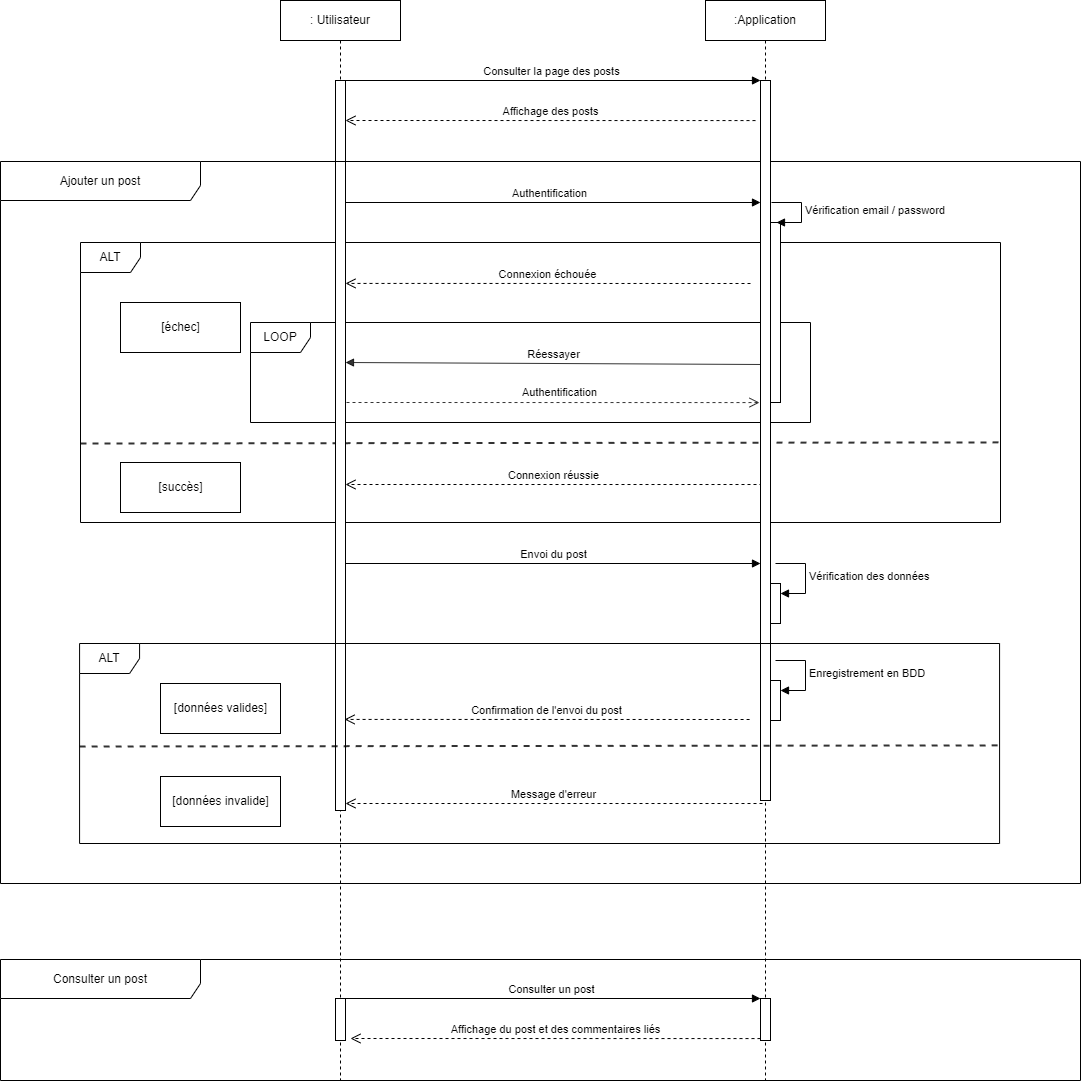

The diagram above was exported from draw.io. Its source (the exported page's mxGraphModel, read from the mxfile embedded in the PNG):
<mxGraphModel dx="1434" dy="2393" grid="1" gridSize="10" guides="1" tooltips="1" connect="1" arrows="1" fold="1" page="1" pageScale="1" pageWidth="1169" pageHeight="1654" background="#ffffff" math="0" shadow="0">
  <root>
    <mxCell id="0" />
    <mxCell id="1" parent="0" />
    <mxCell id="cO1mVtbMWK65WGSb_Ycy-2" value="&lt;font style=&quot;vertical-align: inherit;&quot;&gt;&lt;font style=&quot;vertical-align: inherit;&quot;&gt;&lt;font style=&quot;vertical-align: inherit;&quot;&gt;&lt;font style=&quot;vertical-align: inherit;&quot;&gt;ALT&lt;/font&gt;&lt;/font&gt;&lt;/font&gt;&lt;/font&gt;" style="shape=umlFrame;whiteSpace=wrap;html=1;" vertex="1" parent="1">
      <mxGeometry x="120" y="-1358" width="920" height="280" as="geometry" />
    </mxCell>
    <mxCell id="cO1mVtbMWK65WGSb_Ycy-3" value="" style="html=1;points=[];perimeter=orthogonalPerimeter;" vertex="1" parent="1">
      <mxGeometry x="375" y="-1398" width="10" height="90" as="geometry" />
    </mxCell>
    <mxCell id="cO1mVtbMWK65WGSb_Ycy-4" value="" style="html=1;points=[];perimeter=orthogonalPerimeter;" vertex="1" parent="1">
      <mxGeometry x="375" y="-1268" width="10" height="80" as="geometry" />
    </mxCell>
    <mxCell id="cO1mVtbMWK65WGSb_Ycy-5" value="LOOP" style="shape=umlFrame;whiteSpace=wrap;html=1;" vertex="1" parent="1">
      <mxGeometry x="290" y="-1278" width="560" height="100" as="geometry" />
    </mxCell>
    <mxCell id="cO1mVtbMWK65WGSb_Ycy-6" value="" style="html=1;points=[];perimeter=orthogonalPerimeter;" vertex="1" parent="1">
      <mxGeometry x="800" y="-1398" width="10" height="290" as="geometry" />
    </mxCell>
    <mxCell id="cO1mVtbMWK65WGSb_Ycy-7" value="" style="html=1;points=[];perimeter=orthogonalPerimeter;" vertex="1" parent="1">
      <mxGeometry x="810" y="-1378" width="10" height="180" as="geometry" />
    </mxCell>
    <mxCell id="cO1mVtbMWK65WGSb_Ycy-8" value="&lt;font style=&quot;vertical-align: inherit;&quot;&gt;&lt;font style=&quot;vertical-align: inherit;&quot;&gt;Vérification email / password&lt;/font&gt;&lt;/font&gt;" style="edgeStyle=orthogonalEdgeStyle;html=1;align=left;spacingLeft=2;endArrow=block;rounded=0;entryX=1;entryY=0;" edge="1" parent="1">
      <mxGeometry x="0.0133" relative="1" as="geometry">
        <mxPoint x="811" y="-1398" as="sourcePoint" />
        <Array as="points">
          <mxPoint x="841" y="-1398" />
        </Array>
        <mxPoint x="816" y="-1378" as="targetPoint" />
        <mxPoint as="offset" />
      </mxGeometry>
    </mxCell>
    <mxCell id="cO1mVtbMWK65WGSb_Ycy-9" value="&lt;font style=&quot;vertical-align: inherit;&quot;&gt;&lt;font style=&quot;vertical-align: inherit;&quot;&gt;&lt;font style=&quot;vertical-align: inherit;&quot;&gt;&lt;font style=&quot;vertical-align: inherit;&quot;&gt;Connexion échouée&lt;/font&gt;&lt;/font&gt;&lt;/font&gt;&lt;/font&gt;" style="html=1;verticalAlign=bottom;endArrow=open;dashed=1;endSize=8;rounded=0;entryX=1;entryY=0.223;entryDx=0;entryDy=0;entryPerimeter=0;" edge="1" parent="1">
      <mxGeometry relative="1" as="geometry">
        <mxPoint x="790" y="-1317" as="sourcePoint" />
        <mxPoint x="385" y="-1317.07" as="targetPoint" />
      </mxGeometry>
    </mxCell>
    <mxCell id="cO1mVtbMWK65WGSb_Ycy-10" value="&lt;font style=&quot;vertical-align: inherit;&quot;&gt;&lt;font style=&quot;vertical-align: inherit;&quot;&gt;&lt;font style=&quot;vertical-align: inherit;&quot;&gt;&lt;font style=&quot;vertical-align: inherit;&quot;&gt;Connexion réussie&lt;/font&gt;&lt;/font&gt;&lt;/font&gt;&lt;/font&gt;" style="html=1;verticalAlign=bottom;endArrow=open;dashed=1;endSize=8;rounded=0;exitX=0.2;exitY=0.953;exitDx=0;exitDy=0;exitPerimeter=0;" edge="1" parent="1">
      <mxGeometry relative="1" as="geometry">
        <mxPoint x="802" y="-1115.99" as="sourcePoint" />
        <mxPoint x="385" y="-1116" as="targetPoint" />
      </mxGeometry>
    </mxCell>
    <mxCell id="cO1mVtbMWK65WGSb_Ycy-11" value="&lt;font style=&quot;vertical-align: inherit;&quot;&gt;&lt;font style=&quot;vertical-align: inherit;&quot;&gt;Authentification&lt;/font&gt;&lt;/font&gt;" style="html=1;verticalAlign=bottom;endArrow=block;rounded=0;exitX=0.3;exitY=0;exitDx=0;exitDy=0;exitPerimeter=0;" edge="1" parent="1" source="cO1mVtbMWK65WGSb_Ycy-3">
      <mxGeometry relative="1" as="geometry">
        <mxPoint x="530" y="-1238" as="sourcePoint" />
        <mxPoint x="800" y="-1398" as="targetPoint" />
      </mxGeometry>
    </mxCell>
    <mxCell id="cO1mVtbMWK65WGSb_Ycy-12" value="" style="endArrow=none;dashed=1;html=1;rounded=0;strokeWidth=2;opacity=80;entryX=1.001;entryY=0.714;entryDx=0;entryDy=0;entryPerimeter=0;" edge="1" parent="1" target="cO1mVtbMWK65WGSb_Ycy-2">
      <mxGeometry width="50" height="50" relative="1" as="geometry">
        <mxPoint x="120" y="-1157" as="sourcePoint" />
        <mxPoint x="880" y="-1157" as="targetPoint" />
      </mxGeometry>
    </mxCell>
    <mxCell id="cO1mVtbMWK65WGSb_Ycy-13" value="&lt;font style=&quot;vertical-align: inherit;&quot;&gt;&lt;font style=&quot;vertical-align: inherit;&quot;&gt;&lt;font style=&quot;vertical-align: inherit;&quot;&gt;&lt;font style=&quot;vertical-align: inherit;&quot;&gt;[échec]&lt;/font&gt;&lt;/font&gt;&lt;/font&gt;&lt;/font&gt;" style="html=1;" vertex="1" parent="1">
      <mxGeometry x="160" y="-1298" width="120" height="50" as="geometry" />
    </mxCell>
    <mxCell id="cO1mVtbMWK65WGSb_Ycy-14" value="&lt;font style=&quot;vertical-align: inherit;&quot;&gt;&lt;font style=&quot;vertical-align: inherit;&quot;&gt;&lt;font style=&quot;vertical-align: inherit;&quot;&gt;&lt;font style=&quot;vertical-align: inherit;&quot;&gt;&lt;font style=&quot;vertical-align: inherit;&quot;&gt;&lt;font style=&quot;vertical-align: inherit;&quot;&gt;[succès]&lt;/font&gt;&lt;/font&gt;&lt;/font&gt;&lt;/font&gt;&lt;/font&gt;&lt;/font&gt;" style="html=1;" vertex="1" parent="1">
      <mxGeometry x="160" y="-1138" width="120" height="50" as="geometry" />
    </mxCell>
    <mxCell id="cO1mVtbMWK65WGSb_Ycy-15" value="Réessayer" style="html=1;verticalAlign=bottom;endArrow=block;rounded=0;strokeWidth=1;opacity=80;exitX=0.1;exitY=0.247;exitDx=0;exitDy=0;exitPerimeter=0;" edge="1" parent="1">
      <mxGeometry width="80" relative="1" as="geometry">
        <mxPoint x="801" y="-1236.01" as="sourcePoint" />
        <mxPoint x="385" y="-1238" as="targetPoint" />
      </mxGeometry>
    </mxCell>
    <mxCell id="cO1mVtbMWK65WGSb_Ycy-16" value="" style="endArrow=open;dashed=1;endFill=0;endSize=8;html=1;rounded=0;strokeWidth=1;opacity=80;entryX=-0.1;entryY=0.471;entryDx=0;entryDy=0;entryPerimeter=0;" edge="1" parent="1">
      <mxGeometry width="160" relative="1" as="geometry">
        <mxPoint x="386" y="-1198" as="sourcePoint" />
        <mxPoint x="799" y="-1197.93" as="targetPoint" />
      </mxGeometry>
    </mxCell>
    <mxCell id="cO1mVtbMWK65WGSb_Ycy-17" value="Authentification" style="edgeLabel;html=1;align=center;verticalAlign=middle;resizable=0;points=[];" vertex="1" connectable="0" parent="cO1mVtbMWK65WGSb_Ycy-16">
      <mxGeometry x="0.075" y="1" relative="1" as="geometry">
        <mxPoint x="-10" y="-10" as="offset" />
      </mxGeometry>
    </mxCell>
    <mxCell id="cO1mVtbMWK65WGSb_Ycy-18" value="&lt;font style=&quot;vertical-align: inherit;&quot;&gt;&lt;font style=&quot;vertical-align: inherit;&quot;&gt;: Utilisateur&lt;/font&gt;&lt;/font&gt;" style="shape=umlLifeline;perimeter=lifelinePerimeter;whiteSpace=wrap;html=1;container=1;dropTarget=0;collapsible=0;recursiveResize=0;outlineConnect=0;portConstraint=eastwest;newEdgeStyle={&quot;edgeStyle&quot;:&quot;elbowEdgeStyle&quot;,&quot;elbow&quot;:&quot;vertical&quot;,&quot;curved&quot;:0,&quot;rounded&quot;:0};size=40;" vertex="1" parent="1">
      <mxGeometry x="320" y="-1600" width="120" height="1080" as="geometry" />
    </mxCell>
    <mxCell id="cO1mVtbMWK65WGSb_Ycy-19" value="" style="html=1;points=[];perimeter=orthogonalPerimeter;outlineConnect=0;targetShapes=umlLifeline;portConstraint=eastwest;newEdgeStyle={&quot;edgeStyle&quot;:&quot;elbowEdgeStyle&quot;,&quot;elbow&quot;:&quot;vertical&quot;,&quot;curved&quot;:0,&quot;rounded&quot;:0};" vertex="1" parent="cO1mVtbMWK65WGSb_Ycy-18">
      <mxGeometry x="55" y="80" width="10" height="730" as="geometry" />
    </mxCell>
    <mxCell id="cO1mVtbMWK65WGSb_Ycy-20" value="" style="html=1;points=[];perimeter=orthogonalPerimeter;outlineConnect=0;targetShapes=umlLifeline;portConstraint=eastwest;newEdgeStyle={&quot;edgeStyle&quot;:&quot;elbowEdgeStyle&quot;,&quot;elbow&quot;:&quot;vertical&quot;,&quot;curved&quot;:0,&quot;rounded&quot;:0};" vertex="1" parent="cO1mVtbMWK65WGSb_Ycy-18">
      <mxGeometry x="55" y="998" width="10" height="42" as="geometry" />
    </mxCell>
    <mxCell id="cO1mVtbMWK65WGSb_Ycy-21" value=":Application" style="shape=umlLifeline;perimeter=lifelinePerimeter;whiteSpace=wrap;html=1;container=1;dropTarget=0;collapsible=0;recursiveResize=0;outlineConnect=0;portConstraint=eastwest;newEdgeStyle={&quot;edgeStyle&quot;:&quot;elbowEdgeStyle&quot;,&quot;elbow&quot;:&quot;vertical&quot;,&quot;curved&quot;:0,&quot;rounded&quot;:0};size=40;" vertex="1" parent="1">
      <mxGeometry x="745" y="-1600" width="120" height="1080" as="geometry" />
    </mxCell>
    <mxCell id="cO1mVtbMWK65WGSb_Ycy-22" value="&lt;font style=&quot;vertical-align: inherit;&quot;&gt;&lt;font style=&quot;vertical-align: inherit;&quot;&gt;Ajouter un post&lt;/font&gt;&lt;/font&gt;" style="shape=umlFrame;whiteSpace=wrap;html=1;pointerEvents=0;width=200;height=39;" vertex="1" parent="1">
      <mxGeometry x="40" y="-1439" width="1080" height="722" as="geometry" />
    </mxCell>
    <mxCell id="cO1mVtbMWK65WGSb_Ycy-23" value="&lt;font style=&quot;vertical-align: inherit;&quot;&gt;&lt;font style=&quot;vertical-align: inherit;&quot;&gt;Consulter la page des posts&lt;/font&gt;&lt;/font&gt;" style="html=1;verticalAlign=bottom;endArrow=block;rounded=0;exitX=0.3;exitY=0;exitDx=0;exitDy=0;exitPerimeter=0;" edge="1" parent="1">
      <mxGeometry relative="1" as="geometry">
        <mxPoint x="381" y="-1520" as="sourcePoint" />
        <mxPoint x="800" y="-1520" as="targetPoint" />
      </mxGeometry>
    </mxCell>
    <mxCell id="cO1mVtbMWK65WGSb_Ycy-24" value="&lt;font style=&quot;vertical-align: inherit;&quot;&gt;&lt;font style=&quot;vertical-align: inherit;&quot;&gt;&lt;font style=&quot;vertical-align: inherit;&quot;&gt;&lt;font style=&quot;vertical-align: inherit;&quot;&gt;&lt;font style=&quot;vertical-align: inherit;&quot;&gt;&lt;font style=&quot;vertical-align: inherit;&quot;&gt;Affichage des posts&lt;/font&gt;&lt;/font&gt;&lt;/font&gt;&lt;/font&gt;&lt;/font&gt;&lt;/font&gt;" style="html=1;verticalAlign=bottom;endArrow=open;dashed=1;endSize=8;rounded=0;" edge="1" parent="1">
      <mxGeometry relative="1" as="geometry">
        <mxPoint x="795" y="-1479.93" as="sourcePoint" />
        <mxPoint x="385" y="-1480" as="targetPoint" />
      </mxGeometry>
    </mxCell>
    <mxCell id="cO1mVtbMWK65WGSb_Ycy-30" value="" style="html=1;points=[];perimeter=orthogonalPerimeter;outlineConnect=0;targetShapes=umlLifeline;portConstraint=eastwest;newEdgeStyle={&quot;edgeStyle&quot;:&quot;elbowEdgeStyle&quot;,&quot;elbow&quot;:&quot;vertical&quot;,&quot;curved&quot;:0,&quot;rounded&quot;:0};" vertex="1" parent="1">
      <mxGeometry x="800" y="-1520" width="10" height="720" as="geometry" />
    </mxCell>
    <mxCell id="cO1mVtbMWK65WGSb_Ycy-39" value="&lt;font style=&quot;vertical-align: inherit;&quot;&gt;&lt;font style=&quot;vertical-align: inherit;&quot;&gt;Consulter un post&lt;/font&gt;&lt;/font&gt;" style="shape=umlFrame;whiteSpace=wrap;html=1;pointerEvents=0;width=200;height=39;" vertex="1" parent="1">
      <mxGeometry x="40" y="-641" width="1080" height="121" as="geometry" />
    </mxCell>
    <mxCell id="cO1mVtbMWK65WGSb_Ycy-40" value="&lt;font style=&quot;vertical-align: inherit;&quot;&gt;&lt;font style=&quot;vertical-align: inherit;&quot;&gt;Consulter un post&lt;/font&gt;&lt;/font&gt;" style="html=1;verticalAlign=bottom;endArrow=block;rounded=0;exitX=0.3;exitY=0;exitDx=0;exitDy=0;exitPerimeter=0;" edge="1" parent="1" target="cO1mVtbMWK65WGSb_Ycy-47">
      <mxGeometry relative="1" as="geometry">
        <mxPoint x="381" y="-602" as="sourcePoint" />
        <mxPoint x="806" y="-602" as="targetPoint" />
      </mxGeometry>
    </mxCell>
    <mxCell id="cO1mVtbMWK65WGSb_Ycy-41" value="&lt;font style=&quot;vertical-align: inherit;&quot;&gt;&lt;font style=&quot;vertical-align: inherit;&quot;&gt;&lt;font style=&quot;vertical-align: inherit;&quot;&gt;&lt;font style=&quot;vertical-align: inherit;&quot;&gt;&lt;font style=&quot;vertical-align: inherit;&quot;&gt;&lt;font style=&quot;vertical-align: inherit;&quot;&gt;&lt;font style=&quot;vertical-align: inherit;&quot;&gt;&lt;font style=&quot;vertical-align: inherit;&quot;&gt;Affichage du post et des commentaires liés&lt;/font&gt;&lt;/font&gt;&lt;/font&gt;&lt;/font&gt;&lt;/font&gt;&lt;/font&gt;&lt;/font&gt;&lt;/font&gt;" style="html=1;verticalAlign=bottom;endArrow=open;dashed=1;endSize=8;rounded=0;" edge="1" parent="1">
      <mxGeometry relative="1" as="geometry">
        <mxPoint x="800" y="-561.9300000000001" as="sourcePoint" />
        <mxPoint x="390" y="-562" as="targetPoint" />
      </mxGeometry>
    </mxCell>
    <mxCell id="cO1mVtbMWK65WGSb_Ycy-47" value="" style="html=1;points=[];perimeter=orthogonalPerimeter;outlineConnect=0;targetShapes=umlLifeline;portConstraint=eastwest;newEdgeStyle={&quot;edgeStyle&quot;:&quot;elbowEdgeStyle&quot;,&quot;elbow&quot;:&quot;vertical&quot;,&quot;curved&quot;:0,&quot;rounded&quot;:0};" vertex="1" parent="1">
      <mxGeometry x="800" y="-602" width="10" height="42" as="geometry" />
    </mxCell>
    <mxCell id="cO1mVtbMWK65WGSb_Ycy-55" value="&lt;font style=&quot;vertical-align: inherit;&quot;&gt;&lt;font style=&quot;vertical-align: inherit;&quot;&gt;&lt;font style=&quot;vertical-align: inherit;&quot;&gt;&lt;font style=&quot;vertical-align: inherit;&quot;&gt;Envoi du post&lt;/font&gt;&lt;/font&gt;&lt;/font&gt;&lt;/font&gt;" style="html=1;verticalAlign=bottom;endArrow=block;rounded=0;exitX=0.3;exitY=0;exitDx=0;exitDy=0;exitPerimeter=0;" edge="1" parent="1">
      <mxGeometry relative="1" as="geometry">
        <mxPoint x="385" y="-1037" as="sourcePoint" />
        <mxPoint x="800" y="-1037" as="targetPoint" />
      </mxGeometry>
    </mxCell>
    <mxCell id="cO1mVtbMWK65WGSb_Ycy-57" value="" style="html=1;points=[];perimeter=orthogonalPerimeter;outlineConnect=0;targetShapes=umlLifeline;portConstraint=eastwest;newEdgeStyle={&quot;edgeStyle&quot;:&quot;elbowEdgeStyle&quot;,&quot;elbow&quot;:&quot;vertical&quot;,&quot;curved&quot;:0,&quot;rounded&quot;:0};" vertex="1" parent="1">
      <mxGeometry x="810" y="-1017" width="10" height="40" as="geometry" />
    </mxCell>
    <mxCell id="cO1mVtbMWK65WGSb_Ycy-58" value="&lt;font style=&quot;vertical-align: inherit;&quot;&gt;&lt;font style=&quot;vertical-align: inherit;&quot;&gt;&lt;font style=&quot;vertical-align: inherit;&quot;&gt;&lt;font style=&quot;vertical-align: inherit;&quot;&gt;Vérification des données&lt;/font&gt;&lt;/font&gt;&lt;/font&gt;&lt;/font&gt;" style="html=1;align=left;spacingLeft=2;endArrow=block;rounded=0;edgeStyle=orthogonalEdgeStyle;curved=0;rounded=0;" edge="1" target="cO1mVtbMWK65WGSb_Ycy-57" parent="1">
      <mxGeometry relative="1" as="geometry">
        <mxPoint x="815" y="-1037" as="sourcePoint" />
        <Array as="points">
          <mxPoint x="845" y="-1007" />
        </Array>
      </mxGeometry>
    </mxCell>
    <mxCell id="cO1mVtbMWK65WGSb_Ycy-59" value="&lt;font style=&quot;vertical-align: inherit;&quot;&gt;&lt;font style=&quot;vertical-align: inherit;&quot;&gt;&lt;font style=&quot;vertical-align: inherit;&quot;&gt;&lt;font style=&quot;vertical-align: inherit;&quot;&gt;ALT&lt;/font&gt;&lt;/font&gt;&lt;/font&gt;&lt;/font&gt;" style="shape=umlFrame;whiteSpace=wrap;html=1;" vertex="1" parent="1">
      <mxGeometry x="119.08" y="-957" width="920" height="200" as="geometry" />
    </mxCell>
    <mxCell id="cO1mVtbMWK65WGSb_Ycy-62" value="&lt;font style=&quot;vertical-align: inherit;&quot;&gt;&lt;font style=&quot;vertical-align: inherit;&quot;&gt;&lt;font style=&quot;vertical-align: inherit;&quot;&gt;&lt;font style=&quot;vertical-align: inherit;&quot;&gt;&lt;font style=&quot;vertical-align: inherit;&quot;&gt;&lt;font style=&quot;vertical-align: inherit;&quot;&gt;&lt;font style=&quot;vertical-align: inherit;&quot;&gt;&lt;font style=&quot;vertical-align: inherit;&quot;&gt;Confirmation de l'envoi du post&lt;/font&gt;&lt;/font&gt;&lt;/font&gt;&lt;/font&gt;&lt;/font&gt;&lt;/font&gt;&lt;/font&gt;&lt;/font&gt;" style="html=1;verticalAlign=bottom;endArrow=open;dashed=1;endSize=8;rounded=0;entryX=1;entryY=0.223;entryDx=0;entryDy=0;entryPerimeter=0;" edge="1" parent="1">
      <mxGeometry relative="1" as="geometry">
        <mxPoint x="789.08" y="-881" as="sourcePoint" />
        <mxPoint x="384.08" y="-881.0699999999999" as="targetPoint" />
      </mxGeometry>
    </mxCell>
    <mxCell id="cO1mVtbMWK65WGSb_Ycy-63" value="&lt;font style=&quot;vertical-align: inherit;&quot;&gt;&lt;font style=&quot;vertical-align: inherit;&quot;&gt;&lt;font style=&quot;vertical-align: inherit;&quot;&gt;&lt;font style=&quot;vertical-align: inherit;&quot;&gt;&lt;font style=&quot;vertical-align: inherit;&quot;&gt;&lt;font style=&quot;vertical-align: inherit;&quot;&gt;Message d'erreur&lt;/font&gt;&lt;/font&gt;&lt;/font&gt;&lt;/font&gt;&lt;/font&gt;&lt;/font&gt;" style="html=1;verticalAlign=bottom;endArrow=open;dashed=1;endSize=8;rounded=0;exitX=0.2;exitY=0.953;exitDx=0;exitDy=0;exitPerimeter=0;" edge="1" parent="1">
      <mxGeometry relative="1" as="geometry">
        <mxPoint x="802" y="-796.99" as="sourcePoint" />
        <mxPoint x="385" y="-797" as="targetPoint" />
      </mxGeometry>
    </mxCell>
    <mxCell id="cO1mVtbMWK65WGSb_Ycy-64" value="" style="endArrow=none;dashed=1;html=1;rounded=0;strokeWidth=2;opacity=80;entryX=1.001;entryY=0.714;entryDx=0;entryDy=0;entryPerimeter=0;" edge="1" parent="1">
      <mxGeometry width="50" height="50" relative="1" as="geometry">
        <mxPoint x="119.08" y="-854" as="sourcePoint" />
        <mxPoint x="1040" y="-855.0799999999999" as="targetPoint" />
      </mxGeometry>
    </mxCell>
    <mxCell id="cO1mVtbMWK65WGSb_Ycy-65" value="&lt;font style=&quot;vertical-align: inherit;&quot;&gt;&lt;font style=&quot;vertical-align: inherit;&quot;&gt;&lt;font style=&quot;vertical-align: inherit;&quot;&gt;&lt;font style=&quot;vertical-align: inherit;&quot;&gt;&lt;font style=&quot;vertical-align: inherit;&quot;&gt;&lt;font style=&quot;vertical-align: inherit;&quot;&gt;&lt;font style=&quot;vertical-align: inherit;&quot;&gt;&lt;font style=&quot;vertical-align: inherit;&quot;&gt;&lt;font style=&quot;vertical-align: inherit;&quot;&gt;&lt;font style=&quot;vertical-align: inherit;&quot;&gt;[données valides]&lt;/font&gt;&lt;/font&gt;&lt;/font&gt;&lt;/font&gt;&lt;/font&gt;&lt;/font&gt;&lt;/font&gt;&lt;/font&gt;&lt;/font&gt;&lt;/font&gt;" style="html=1;" vertex="1" parent="1">
      <mxGeometry x="200" y="-917" width="120" height="50" as="geometry" />
    </mxCell>
    <mxCell id="cO1mVtbMWK65WGSb_Ycy-66" value="&lt;font style=&quot;vertical-align: inherit;&quot;&gt;&lt;font style=&quot;vertical-align: inherit;&quot;&gt;&lt;font style=&quot;vertical-align: inherit;&quot;&gt;&lt;font style=&quot;vertical-align: inherit;&quot;&gt;&lt;font style=&quot;vertical-align: inherit;&quot;&gt;&lt;font style=&quot;vertical-align: inherit;&quot;&gt;&lt;font style=&quot;vertical-align: inherit;&quot;&gt;&lt;font style=&quot;vertical-align: inherit;&quot;&gt;[données invalide]&lt;/font&gt;&lt;/font&gt;&lt;/font&gt;&lt;/font&gt;&lt;/font&gt;&lt;/font&gt;&lt;/font&gt;&lt;/font&gt;" style="html=1;" vertex="1" parent="1">
      <mxGeometry x="200" y="-824" width="120" height="50" as="geometry" />
    </mxCell>
    <mxCell id="cO1mVtbMWK65WGSb_Ycy-77" value="" style="html=1;points=[];perimeter=orthogonalPerimeter;outlineConnect=0;targetShapes=umlLifeline;portConstraint=eastwest;newEdgeStyle={&quot;edgeStyle&quot;:&quot;elbowEdgeStyle&quot;,&quot;elbow&quot;:&quot;vertical&quot;,&quot;curved&quot;:0,&quot;rounded&quot;:0};" vertex="1" parent="1">
      <mxGeometry x="810" y="-920" width="10" height="40" as="geometry" />
    </mxCell>
    <mxCell id="cO1mVtbMWK65WGSb_Ycy-78" value="&lt;font style=&quot;vertical-align: inherit;&quot;&gt;&lt;font style=&quot;vertical-align: inherit;&quot;&gt;Enregistrement en BDD&lt;/font&gt;&lt;/font&gt;" style="html=1;align=left;spacingLeft=2;endArrow=block;rounded=0;edgeStyle=orthogonalEdgeStyle;curved=0;rounded=0;" edge="1" target="cO1mVtbMWK65WGSb_Ycy-77" parent="1">
      <mxGeometry relative="1" as="geometry">
        <mxPoint x="815" y="-940" as="sourcePoint" />
        <Array as="points">
          <mxPoint x="845" y="-910" />
        </Array>
      </mxGeometry>
    </mxCell>
  </root>
</mxGraphModel>